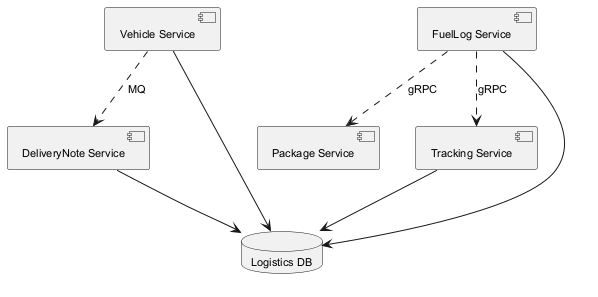

The diagram above was rendered by PlantUML. Its source (embedded in the PNG):
@startuml
skinparam backgroundColor #FFFFFF
skinparam classBackgroundColor #F1F8E9
skinparam classBorderColor #33691E
skinparam defaultFontSize 11
component "DeliveryNote Service" as C_DeliveryNoteService
component "Package Service" as C_PackageService
component "Vehicle Service" as C_VehicleService
component "FuelLog Service" as C_FuelLogService
component "Tracking Service" as C_TrackingService
database "Logistics DB" as DB_logistics
C_DeliveryNoteService --> DB_logistics
C_VehicleService --> DB_logistics
C_FuelLogService --> DB_logistics
C_TrackingService --> DB_logistics
C_FuelLogService ..> C_PackageService : gRPC
C_VehicleService ..> C_DeliveryNoteService : MQ
C_FuelLogService ..> C_TrackingService : gRPC
@enduml